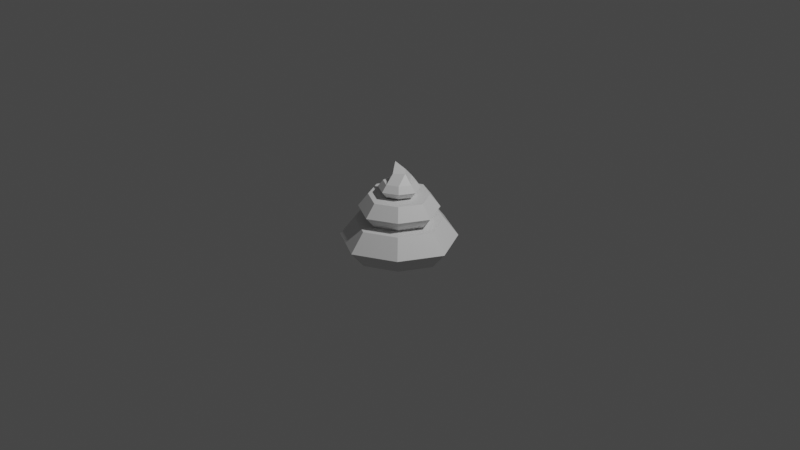 # Source: poop.blend  (saved by Blender 2.93.21; exported with 4.5.12 LTS)
import bpy
from mathutils import Matrix  # noqa: F401  (used for matrix-valued properties, if any)

bpy.ops.wm.read_factory_settings(use_empty=True)
scene = bpy.context.scene
scene.name = 'Scene'

# ---- collections
col_collection = bpy.data.collections.new('Collection'); scene.collection.children.link(col_collection)

# ---- materials (node trees are filled in below, after node groups)
mat_material = bpy.data.materials.new('Material')
mat_material.alpha_threshold = 0.0
mat_material.use_transparent_shadow = False
mat_material.line_color = (0.0, 0.0, 0.0, 1.0)

# ---- material node trees
mat_material.use_nodes = True; mat_material.node_tree.nodes.clear()
_N = mat_material.node_tree.nodes; _L = mat_material.node_tree.links
n0 = _N.new('ShaderNodeOutputMaterial'); n0.name = 'Material Output'; n0.location = (300, 300)
n1 = _N.new('ShaderNodeBsdfPrincipled'); n1.name = 'Principled BSDF'; n1.location = (10, 300)
n1.distribution = 'GGX'
n1.subsurface_method = 'BURLEY'
n1.inputs[2].default_value = 0.4
n1.inputs[3].default_value = 1.45
n1.inputs[27].default_value = (0.0, 0.0, 0.0, 1.0)
n1.inputs[28].default_value = 1.0
_L.new(n1.outputs[0], n0.inputs[0])
n0.is_active_output = True

# ---- world
world_world = bpy.data.worlds.new('World'); scene.world = world_world
world_world.use_nodes = True; world_world.node_tree.nodes.clear()
_N = world_world.node_tree.nodes; _L = world_world.node_tree.links
n0 = _N.new('ShaderNodeOutputWorld'); n0.name = 'World Output'; n0.location = (300, 300)
n1 = _N.new('ShaderNodeBackground'); n1.name = 'Background'; n1.location = (10, 300)
n1.inputs[0].default_value = (0.05088, 0.05088, 0.05088, 1.0)
_L.new(n1.outputs[0], n0.inputs[0])
n0.is_active_output = True
world_world.color = (0.05088, 0.05088, 0.05088)
world_world.use_sun_shadow = False
world_world.sun_shadow_jitter_overblur = 0.0

# ---- cameras
cam_camera = bpy.data.cameras.new('Camera')
cam_camera.clip_end = 100.0
cam_camera.ortho_scale = 7.314

# ---- lights
light_light = bpy.data.lights.new('Light', 'POINT')
light_light.transmission_factor = 0.0
light_light.energy = 1000.0
light_light.shadow_soft_size = 0.1
light_light.shadow_maximum_resolution = 0.006
light_light.use_absolute_resolution = True

# ---- meshes
me_cube = bpy.data.meshes.new('Cube')
me_cube.from_pydata([(0.6022, 0.6017, 0.03096), (0.6022, 0.6017, -0.6817), (0.6022, -0.6017, 0.03096), (0.6022, -0.6017, -0.6817), (-0.6012, 0.6017, 0.03096), (-0.6012, 0.6017, -0.6817), (-0.6012, -0.6017, 0.03096), (-0.6012, -0.6017, -0.6817), (-0.9147, 0.0, -0.6817), (0.0005321, 0.9152, -0.6817), (0.0005321, -0.9152, 0.03096), (0.9157, 0.0, 0.03096), (0.0005321, -0.9152, -0.6817), (-0.9147, 0.0, 0.03096), (0.0005321, 0.9152, 0.03096), (0.9157, 0.0, -0.6817), (0.0005321, 0.0, -0.6817), (0.0005321, 0.0, 0.03096), (0.7983, 0.7977, -0.3254), (-0.7972, -0.7977, -0.3254), (0.7983, -0.7977, -0.3254), (-0.7972, 0.7977, -0.3254), (0.0005321, 1.213, -0.3254), (1.214, 0.0, -0.3254), (-1.213, 0.0, -0.3254), (0.0005321, -1.213, -0.3254), (0.415, 0.4145, 0.5203), (0.415, 0.4145, 0.02932), (0.415, -0.4145, 0.5203), (0.415, -0.4145, 0.02932), (-0.414, 0.4145, 0.5203), (-0.414, 0.4145, 0.02932), (-0.414, -0.4145, 0.5203), (-0.414, -0.4145, 0.02932), (-0.6299, 0.0, 0.02932), (0.0005321, 0.6304, 0.02932), (0.0005321, -0.6304, 0.5203), (0.631, 0.0, 0.5203), (0.0005321, -0.6304, 0.02932), (-0.6299, 0.0, 0.5203), (0.0005321, 0.6304, 0.5203), (0.631, 0.0, 0.02932), (0.0005321, 0.0, 0.02932), (0.0005321, 0.0, 0.5203), (0.5501, 0.5495, 0.2748), (-0.549, -0.5495, 0.2748), (0.5501, -0.5495, 0.2748), (-0.549, 0.5495, 0.2748), (0.0005321, 0.8359, 0.2748), (0.8364, 0.0, 0.2748), (-0.8353, 0.0, 0.2748), (0.0005321, -0.8359, 0.2748), (0.215, 0.2145, 0.8038), (0.215, 0.2145, 0.5498), (0.215, -0.2145, 0.8038), (0.215, -0.2145, 0.5498), (-0.2139, 0.2145, 0.8038), (-0.2139, 0.2145, 0.5498), (-0.2139, -0.2145, 0.8038), (-0.2139, -0.2145, 0.5498), (-0.3257, 0.0, 0.5498), (0.0005321, 0.3262, 0.5498), (0.0005321, -0.3262, 0.8038), (0.3267, 0.0, 0.8038), (0.0005321, -0.3262, 0.5498), (-0.212, 0.0, 0.8038), (0.0005321, 0.3262, 0.8038), (0.3267, 0.0, 0.5498), (0.0005321, 0.0, 0.5498), (-0.104, 0.0, 1.156), (0.2849, 0.2843, 0.6768), (-0.2838, -0.2843, 0.6768), (0.2849, -0.2843, 0.6768), (-0.2838, 0.2843, 0.6768), (0.0005321, 0.4325, 0.6768), (0.433, 0.0, 0.6768), (-0.4319, 0.0, 0.6768), (0.0005321, -0.4325, 0.6768), (0.0005321, -0.1631, 0.9797), (0.0005321, 0.1631, 0.9797), (0.1636, 0.0, 0.9797), (-0.1058, 0.0, 0.9797)], [], [(17, 13, 6, 10), (25, 10, 6, 19), (24, 13, 4, 21), (16, 15, 3, 12), (23, 11, 2, 20), (22, 14, 0, 18), (21, 4, 14, 22), (18, 0, 11, 23), (8, 16, 12, 7), (5, 9, 16, 8), (9, 1, 15, 16), (19, 6, 13, 24), (20, 2, 10, 25), (11, 17, 10, 2), (0, 14, 17, 11), (14, 4, 13, 17), (3, 20, 25, 12), (7, 19, 24, 8), (1, 18, 23, 15), (5, 21, 22, 9), (9, 22, 18, 1), (15, 23, 20, 3), (8, 24, 21, 5), (12, 25, 19, 7), (43, 39, 32, 36), (51, 36, 32, 45), (50, 39, 30, 47), (42, 41, 29, 38), (49, 37, 28, 46), (48, 40, 26, 44), (47, 30, 40, 48), (44, 26, 37, 49), (34, 42, 38, 33), (31, 35, 42, 34), (35, 27, 41, 42), (45, 32, 39, 50), (46, 28, 36, 51), (37, 43, 36, 28), (26, 40, 43, 37), (40, 30, 39, 43), (29, 46, 51, 38), (33, 45, 50, 34), (27, 44, 49, 41), (31, 47, 48, 35), (35, 48, 44, 27), (41, 49, 46, 29), (34, 50, 47, 31), (38, 51, 45, 33), (81, 65, 58, 62, 78), (77, 62, 58, 71), (76, 65, 56, 73), (68, 67, 55, 64), (75, 63, 54, 72), (74, 66, 52, 70), (73, 56, 66, 74), (70, 52, 63, 75), (60, 68, 64, 59), (57, 61, 68, 60), (61, 53, 67, 68), (71, 58, 65, 76), (72, 54, 62, 77), (80, 69, 78), (80, 79, 69), (79, 81, 69), (55, 72, 77, 64), (59, 71, 76, 60), (53, 70, 75, 67), (57, 73, 74, 61), (61, 74, 70, 53), (67, 75, 72, 55), (60, 76, 73, 57), (64, 77, 71, 59), (66, 56, 65, 81, 79), (52, 66, 79, 80, 63), (63, 80, 78, 62, 54), (69, 81, 78)])
_uv = me_cube.uv_layers.new(name='UVMap')
_uv.uv.foreach_set('vector', [0.5917, 0.762, 0.6754, 0.8549, 0.5825, 0.9386, 0.4989, 0.8457, 0.2386, 0.7437, 0.3223, 0.8365, 0.2295, 0.9202, 0.1458, 0.8273, 0.7958, 0.2416, 0.8795, 0.3344, 0.7866, 0.4181, 0.7029, 0.3253, 0.257, 0.3906, 0.3407, 0.4834, 0.2478, 0.5671, 0.1641, 0.4743, 0.4244, 0.5763, 0.508, 0.6692, 0.4152, 0.7528, 0.3315, 0.66, 0.6101, 0.4089, 0.6938, 0.5018, 0.6009, 0.5855, 0.5172, 0.4926, 0.7029, 0.3253, 0.7866, 0.4181, 0.6938, 0.5018, 0.6101, 0.4089, 0.5172, 0.4926, 0.6009, 0.5855, 0.508, 0.6692, 0.4244, 0.5763, 0.1733, 0.2977, 0.257, 0.3906, 0.1641, 0.4743, 0.08047, 0.3814, 0.2662, 0.214, 0.3499, 0.3069, 0.257, 0.3906, 0.1733, 0.2977, 0.3499, 0.3069, 0.4335, 0.3998, 0.3407, 0.4834, 0.257, 0.3906, 0.8887, 0.1579, 0.9723, 0.2508, 0.8795, 0.3344, 0.7958, 0.2416, 0.3315, 0.66, 0.4152, 0.7528, 0.3223, 0.8365, 0.2386, 0.7437, 0.508, 0.6692, 0.5917, 0.762, 0.4989, 0.8457, 0.4152, 0.7528, 0.6009, 0.5855, 0.6846, 0.6783, 0.5917, 0.762, 0.508, 0.6692, 0.6846, 0.6783, 0.7683, 0.7712, 0.6754, 0.8549, 0.5917, 0.762, 0.2478, 0.5671, 0.3315, 0.66, 0.2386, 0.7437, 0.155, 0.6508, 0.805, 0.06504, 0.8887, 0.1579, 0.7958, 0.2416, 0.7121, 0.1487, 0.4335, 0.3998, 0.5172, 0.4926, 0.4244, 0.5763, 0.3407, 0.4834, 0.6193, 0.2324, 0.7029, 0.3253, 0.6101, 0.4089, 0.5264, 0.3161, 0.5264, 0.3161, 0.6101, 0.4089, 0.5172, 0.4926, 0.4335, 0.3998, 0.3407, 0.4834, 0.4244, 0.5763, 0.3315, 0.66, 0.2478, 0.5671, 0.7121, 0.1487, 0.7958, 0.2416, 0.7029, 0.3253, 0.6193, 0.2324, 0.155, 0.6508, 0.2386, 0.7437, 0.1458, 0.8273, 0.06211, 0.7345, 0.5917, 0.762, 0.6754, 0.8549, 0.5825, 0.9386, 0.4989, 0.8457, 0.2386, 0.7437, 0.3223, 0.8365, 0.2295, 0.9202, 0.1458, 0.8273, 0.7958, 0.2416, 0.8795, 0.3344, 0.7866, 0.4181, 0.7029, 0.3253, 0.257, 0.3906, 0.3407, 0.4834, 0.2478, 0.5671, 0.1641, 0.4743, 0.4244, 0.5763, 0.508, 0.6692, 0.4152, 0.7528, 0.3315, 0.66, 0.6101, 0.4089, 0.6938, 0.5018, 0.6009, 0.5855, 0.5172, 0.4926, 0.7029, 0.3253, 0.7866, 0.4181, 0.6938, 0.5018, 0.6101, 0.4089, 0.5172, 0.4926, 0.6009, 0.5855, 0.508, 0.6692, 0.4244, 0.5763, 0.1733, 0.2977, 0.257, 0.3906, 0.1641, 0.4743, 0.08047, 0.3814, 0.2662, 0.214, 0.3499, 0.3069, 0.257, 0.3906, 0.1733, 0.2977, 0.3499, 0.3069, 0.4335, 0.3998, 0.3407, 0.4834, 0.257, 0.3906, 0.8887, 0.1579, 0.9723, 0.2508, 0.8795, 0.3344, 0.7958, 0.2416, 0.3315, 0.66, 0.4152, 0.7528, 0.3223, 0.8365, 0.2386, 0.7437, 0.508, 0.6692, 0.5917, 0.762, 0.4989, 0.8457, 0.4152, 0.7528, 0.6009, 0.5855, 0.6846, 0.6783, 0.5917, 0.762, 0.508, 0.6692, 0.6846, 0.6783, 0.7683, 0.7712, 0.6754, 0.8549, 0.5917, 0.762, 0.2478, 0.5671, 0.3315, 0.66, 0.2386, 0.7437, 0.155, 0.6508, 0.805, 0.06504, 0.8887, 0.1579, 0.7958, 0.2416, 0.7121, 0.1487, 0.4335, 0.3998, 0.5172, 0.4926, 0.4244, 0.5763, 0.3407, 0.4834, 0.6193, 0.2324, 0.7029, 0.3253, 0.6101, 0.4089, 0.5264, 0.3161, 0.5264, 0.3161, 0.6101, 0.4089, 0.5172, 0.4926, 0.4335, 0.3998, 0.3407, 0.4834, 0.4244, 0.5763, 0.3315, 0.66, 0.2478, 0.5671, 0.7121, 0.1487, 0.7958, 0.2416, 0.7029, 0.3253, 0.6193, 0.2324, 0.155, 0.6508, 0.2386, 0.7437, 0.1458, 0.8273, 0.06211, 0.7345, 0.6336, 0.8084, 0.6754, 0.8549, 0.5825, 0.9386, 0.4989, 0.8457, 0.5453, 0.8039, 0.2386, 0.7437, 0.3223, 0.8365, 0.2295, 0.9202, 0.1458, 0.8273, 0.7958, 0.2416, 0.8795, 0.3344, 0.7866, 0.4181, 0.7029, 0.3253, 0.257, 0.3906, 0.3407, 0.4834, 0.2478, 0.5671, 0.1641, 0.4743, 0.4244, 0.5763, 0.508, 0.6692, 0.4152, 0.7528, 0.3315, 0.66, 0.6101, 0.4089, 0.6938, 0.5018, 0.6009, 0.5855, 0.5172, 0.4926, 0.7029, 0.3253, 0.7866, 0.4181, 0.6938, 0.5018, 0.6101, 0.4089, 0.5172, 0.4926, 0.6009, 0.5855, 0.508, 0.6692, 0.4244, 0.5763, 0.1733, 0.2977, 0.257, 0.3906, 0.1641, 0.4743, 0.08047, 0.3814, 0.2662, 0.214, 0.3499, 0.3069, 0.257, 0.3906, 0.1733, 0.2977, 0.3499, 0.3069, 0.4335, 0.3998, 0.3407, 0.4834, 0.257, 0.3906, 0.8887, 0.1579, 0.9723, 0.2508, 0.8795, 0.3344, 0.7958, 0.2416, 0.3315, 0.66, 0.4152, 0.7528, 0.3223, 0.8365, 0.2386, 0.7437, 0.5499, 0.7156, 0.5917, 0.762, 0.5453, 0.8039, 0.5499, 0.7156, 0.6382, 0.7202, 0.5917, 0.762, 0.6382, 0.7202, 0.6336, 0.8084, 0.5917, 0.762, 0.2478, 0.5671, 0.3315, 0.66, 0.2386, 0.7437, 0.155, 0.6508, 0.805, 0.06504, 0.8887, 0.1579, 0.7958, 0.2416, 0.7121, 0.1487, 0.4335, 0.3998, 0.5172, 0.4926, 0.4244, 0.5763, 0.3407, 0.4834, 0.6193, 0.2324, 0.7029, 0.3253, 0.6101, 0.4089, 0.5264, 0.3161, 0.5264, 0.3161, 0.6101, 0.4089, 0.5172, 0.4926, 0.4335, 0.3998, 0.3407, 0.4834, 0.4244, 0.5763, 0.3315, 0.66, 0.2478, 0.5671, 0.7121, 0.1487, 0.7958, 0.2416, 0.7029, 0.3253, 0.6193, 0.2324, 0.155, 0.6508, 0.2386, 0.7437, 0.1458, 0.8273, 0.06211, 0.7345, 0.6846, 0.6783, 0.7683, 0.7712, 0.6754, 0.8549, 0.6336, 0.8084, 0.6382, 0.7202, 0.6009, 0.5855, 0.6846, 0.6783, 0.6382, 0.7202, 0.5499, 0.7156, 0.508, 0.6692, 0.508, 0.6692, 0.5499, 0.7156, 0.5453, 0.8039, 0.4989, 0.8457, 0.4152, 0.7528, 0.5917, 0.762, 0.6336, 0.8084, 0.5453, 0.8039])
me_cube.materials.append(mat_material)
me_cube.use_remesh_preserve_volume = False
me_cube.use_remesh_preserve_attributes = False
me_cube.use_mirror_vertex_groups = False
me_cube.update()

# ---- objects
ob_cube = bpy.data.objects.new('Cube', me_cube)
ob_light = bpy.data.objects.new('Light', light_light)
ob_camera = bpy.data.objects.new('Camera', cam_camera)

# ---- transforms, parenting, visibility, modifiers, constraints
ob_cube.location = (0.0, 0.0, 0.0)
ob_cube.scale = (0.5336, 0.5336, 0.5336)
ob_cube.lock_rotations_4d = False
ob_cube.empty_display_type = 'ARROWS'
ob_cube.lineart.crease_threshold = 0.0
ob_light.location = (4.076, 1.005, 5.904)
ob_light.rotation_euler = (0.6503, 0.05522, 1.866)
ob_light.lock_rotations_4d = False
ob_light.empty_display_type = 'ARROWS'
ob_light.color = (0.0, 0.0, 0.0, 0.0)
ob_light.lineart.crease_threshold = 0.0
ob_camera.location = (7.359, -6.926, 4.958)
ob_camera.rotation_euler = (1.109, 0.0, 0.8149)
ob_camera.lock_rotations_4d = False
ob_camera.empty_display_type = 'ARROWS'
ob_camera.color = (0.0, 0.0, 0.0, 0.0)
ob_camera.display_type = 'WIRE'
ob_camera.lineart.crease_threshold = 0.0

# ---- collection membership
col_collection.objects.link(ob_cube)
col_collection.objects.link(ob_light)
col_collection.objects.link(ob_camera)

# ---- scene / render settings (as saved in the file)
scene.camera = ob_camera
scene.frame_start = 1; scene.frame_end = 250; scene.frame_set(1)
scene.render.engine = 'BLENDER_EEVEE_NEXT'
scene.cycles.use_denoising = False
scene.cycles.samples = 128
scene.cycles.sampling_pattern = 'TABULATED_SOBOL'
scene.cycles.use_adaptive_sampling = False
scene.cycles.use_light_tree = False
scene.view_settings.view_transform = 'Filmic'
bpy.context.view_layer.update()
